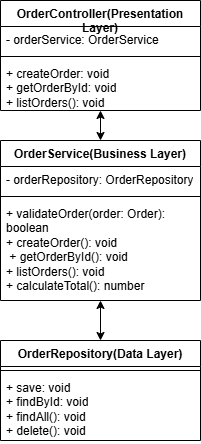

The diagram above was exported from draw.io. Its source (the exported page's mxGraphModel, read from the mxfile embedded in the PNG):
<mxGraphModel dx="1042" dy="527" grid="1" gridSize="10" guides="1" tooltips="1" connect="1" arrows="1" fold="1" page="1" pageScale="1" pageWidth="827" pageHeight="1169" math="0" shadow="0">
  <root>
    <mxCell id="0" />
    <mxCell id="1" parent="0" />
    <mxCell id="FyAkdG91hec8Z70-AfQq-37" value="" style="edgeStyle=orthogonalEdgeStyle;rounded=0;orthogonalLoop=1;jettySize=auto;html=1;" parent="1" edge="1">
      <mxGeometry relative="1" as="geometry">
        <mxPoint x="430" y="520" as="sourcePoint" />
      </mxGeometry>
    </mxCell>
    <mxCell id="FyAkdG91hec8Z70-AfQq-38" value="Text" style="edgeLabel;html=1;align=center;verticalAlign=middle;resizable=0;points=[];" parent="FyAkdG91hec8Z70-AfQq-37" vertex="1" connectable="0">
      <mxGeometry x="-0.17" y="1" relative="1" as="geometry">
        <mxPoint as="offset" />
      </mxGeometry>
    </mxCell>
    <mxCell id="RNkEBR-FVmU5IqeCN7H2-37" value="OrderService(Business Layer)" style="swimlane;fontStyle=1;align=center;verticalAlign=top;childLayout=stackLayout;horizontal=1;startSize=26;horizontalStack=0;resizeParent=1;resizeParentMax=0;resizeLast=0;collapsible=1;marginBottom=0;whiteSpace=wrap;html=1;" vertex="1" parent="1">
      <mxGeometry x="280" y="160" width="200" height="160" as="geometry" />
    </mxCell>
    <mxCell id="RNkEBR-FVmU5IqeCN7H2-38" value="- orderRepository: OrderRepository" style="text;strokeColor=none;fillColor=none;align=left;verticalAlign=top;spacingLeft=4;spacingRight=4;overflow=hidden;rotatable=0;points=[[0,0.5],[1,0.5]];portConstraint=eastwest;whiteSpace=wrap;html=1;" vertex="1" parent="RNkEBR-FVmU5IqeCN7H2-37">
      <mxGeometry y="26" width="200" height="26" as="geometry" />
    </mxCell>
    <mxCell id="RNkEBR-FVmU5IqeCN7H2-39" value="" style="line;strokeWidth=1;fillColor=none;align=left;verticalAlign=middle;spacingTop=-1;spacingLeft=3;spacingRight=3;rotatable=0;labelPosition=right;points=[];portConstraint=eastwest;strokeColor=inherit;" vertex="1" parent="RNkEBR-FVmU5IqeCN7H2-37">
      <mxGeometry y="52" width="200" height="8" as="geometry" />
    </mxCell>
    <mxCell id="RNkEBR-FVmU5IqeCN7H2-40" value="&lt;div&gt;+ validateOrder(order: Order): boolean&lt;/div&gt;&lt;div&gt;&lt;span style=&quot;background-color: transparent; color: light-dark(rgb(0, 0, 0), rgb(255, 255, 255));&quot;&gt;+ createOrder(): void&lt;/span&gt;&lt;/div&gt;&lt;div&gt;&lt;span style=&quot;background-color: transparent; color: light-dark(rgb(0, 0, 0), rgb(255, 255, 255));&quot;&gt;&amp;nbsp;+ getOrderById(): void&lt;/span&gt;&lt;/div&gt;&lt;div&gt;&lt;span style=&quot;background-color: transparent; color: light-dark(rgb(0, 0, 0), rgb(255, 255, 255));&quot;&gt;+ listOrders(): void&lt;/span&gt;&lt;/div&gt;&lt;div&gt;&lt;span style=&quot;background-color: transparent; color: light-dark(rgb(0, 0, 0), rgb(255, 255, 255));&quot;&gt;+ calculateTotal(): number&lt;/span&gt;&lt;/div&gt;" style="text;strokeColor=none;fillColor=none;align=left;verticalAlign=top;spacingLeft=4;spacingRight=4;overflow=hidden;rotatable=0;points=[[0,0.5],[1,0.5]];portConstraint=eastwest;whiteSpace=wrap;html=1;" vertex="1" parent="RNkEBR-FVmU5IqeCN7H2-37">
      <mxGeometry y="60" width="200" height="100" as="geometry" />
    </mxCell>
    <mxCell id="RNkEBR-FVmU5IqeCN7H2-41" value="OrderController(Presentation Layer)" style="swimlane;fontStyle=1;align=center;verticalAlign=top;childLayout=stackLayout;horizontal=1;startSize=26;horizontalStack=0;resizeParent=1;resizeParentMax=0;resizeLast=0;collapsible=1;marginBottom=0;whiteSpace=wrap;html=1;" vertex="1" parent="1">
      <mxGeometry x="280" y="20" width="200" height="110" as="geometry" />
    </mxCell>
    <mxCell id="RNkEBR-FVmU5IqeCN7H2-42" value="- orderService: OrderService" style="text;strokeColor=none;fillColor=none;align=left;verticalAlign=top;spacingLeft=4;spacingRight=4;overflow=hidden;rotatable=0;points=[[0,0.5],[1,0.5]];portConstraint=eastwest;whiteSpace=wrap;html=1;" vertex="1" parent="RNkEBR-FVmU5IqeCN7H2-41">
      <mxGeometry y="26" width="200" height="26" as="geometry" />
    </mxCell>
    <mxCell id="RNkEBR-FVmU5IqeCN7H2-43" value="" style="line;strokeWidth=1;fillColor=none;align=left;verticalAlign=middle;spacingTop=-1;spacingLeft=3;spacingRight=3;rotatable=0;labelPosition=right;points=[];portConstraint=eastwest;strokeColor=inherit;" vertex="1" parent="RNkEBR-FVmU5IqeCN7H2-41">
      <mxGeometry y="52" width="200" height="8" as="geometry" />
    </mxCell>
    <mxCell id="RNkEBR-FVmU5IqeCN7H2-44" value="&lt;div&gt;&lt;span style=&quot;background-color: transparent; color: light-dark(rgb(0, 0, 0), rgb(255, 255, 255));&quot;&gt;+ createOrder: void&lt;/span&gt;&lt;/div&gt;&lt;div&gt;&lt;span style=&quot;background-color: transparent; color: light-dark(rgb(0, 0, 0), rgb(255, 255, 255));&quot;&gt;+ getOrderById: void&lt;/span&gt;&lt;/div&gt;&lt;div&gt;&lt;span style=&quot;background-color: transparent; color: light-dark(rgb(0, 0, 0), rgb(255, 255, 255));&quot;&gt;+&lt;/span&gt;&lt;span style=&quot;background-color: transparent; color: light-dark(rgb(0, 0, 0), rgb(255, 255, 255));&quot;&gt;&amp;nbsp;listOrders(): void&lt;/span&gt;&lt;/div&gt;" style="text;strokeColor=none;fillColor=none;align=left;verticalAlign=top;spacingLeft=4;spacingRight=4;overflow=hidden;rotatable=0;points=[[0,0.5],[1,0.5]];portConstraint=eastwest;whiteSpace=wrap;html=1;" vertex="1" parent="RNkEBR-FVmU5IqeCN7H2-41">
      <mxGeometry y="60" width="200" height="50" as="geometry" />
    </mxCell>
    <mxCell id="RNkEBR-FVmU5IqeCN7H2-45" value="OrderRepository(Data Layer)" style="swimlane;fontStyle=1;align=center;verticalAlign=top;childLayout=stackLayout;horizontal=1;startSize=26;horizontalStack=0;resizeParent=1;resizeParentMax=0;resizeLast=0;collapsible=1;marginBottom=0;whiteSpace=wrap;html=1;" vertex="1" parent="1">
      <mxGeometry x="280" y="360" width="200" height="100" as="geometry" />
    </mxCell>
    <mxCell id="RNkEBR-FVmU5IqeCN7H2-47" value="" style="line;strokeWidth=1;fillColor=none;align=left;verticalAlign=middle;spacingTop=-1;spacingLeft=3;spacingRight=3;rotatable=0;labelPosition=right;points=[];portConstraint=eastwest;strokeColor=inherit;" vertex="1" parent="RNkEBR-FVmU5IqeCN7H2-45">
      <mxGeometry y="26" width="200" height="8" as="geometry" />
    </mxCell>
    <mxCell id="RNkEBR-FVmU5IqeCN7H2-48" value="&lt;div&gt;+ save: void&lt;/div&gt;&lt;div&gt;&lt;span style=&quot;background-color: transparent; color: light-dark(rgb(0, 0, 0), rgb(255, 255, 255));&quot;&gt;+ findById: void&lt;/span&gt;&lt;/div&gt;&lt;div&gt;&lt;span style=&quot;background-color: transparent; color: light-dark(rgb(0, 0, 0), rgb(255, 255, 255));&quot;&gt;+&lt;/span&gt;&lt;span style=&quot;background-color: transparent; color: light-dark(rgb(0, 0, 0), rgb(255, 255, 255));&quot;&gt;&amp;nbsp;findAll(): void&lt;/span&gt;&lt;/div&gt;&lt;div&gt;&lt;span style=&quot;background-color: transparent; color: light-dark(rgb(0, 0, 0), rgb(255, 255, 255));&quot;&gt;+ delete(): void&lt;/span&gt;&lt;/div&gt;" style="text;strokeColor=none;fillColor=none;align=left;verticalAlign=top;spacingLeft=4;spacingRight=4;overflow=hidden;rotatable=0;points=[[0,0.5],[1,0.5]];portConstraint=eastwest;whiteSpace=wrap;html=1;" vertex="1" parent="RNkEBR-FVmU5IqeCN7H2-45">
      <mxGeometry y="34" width="200" height="66" as="geometry" />
    </mxCell>
    <mxCell id="RNkEBR-FVmU5IqeCN7H2-50" value="" style="endArrow=classic;startArrow=classic;html=1;rounded=0;" edge="1" parent="1" source="RNkEBR-FVmU5IqeCN7H2-41" target="RNkEBR-FVmU5IqeCN7H2-37">
      <mxGeometry width="50" height="50" relative="1" as="geometry">
        <mxPoint x="530" y="260" as="sourcePoint" />
        <mxPoint x="580" y="210" as="targetPoint" />
      </mxGeometry>
    </mxCell>
    <mxCell id="RNkEBR-FVmU5IqeCN7H2-51" value="" style="endArrow=classic;startArrow=classic;html=1;rounded=0;" edge="1" parent="1" source="RNkEBR-FVmU5IqeCN7H2-45" target="RNkEBR-FVmU5IqeCN7H2-37">
      <mxGeometry width="50" height="50" relative="1" as="geometry">
        <mxPoint x="530" y="260" as="sourcePoint" />
        <mxPoint x="580" y="210" as="targetPoint" />
      </mxGeometry>
    </mxCell>
  </root>
</mxGraphModel>